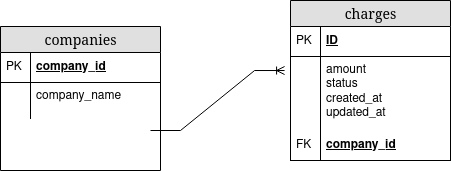

The diagram above was exported from draw.io. Its source (the exported page's mxGraphModel, read from the mxfile embedded in the PNG):
<mxGraphModel dx="1434" dy="727" grid="1" gridSize="10" guides="1" tooltips="1" connect="1" arrows="1" fold="1" page="1" pageScale="1" pageWidth="1100" pageHeight="850" background="none" math="0" shadow="0">
  <root>
    <mxCell id="0" />
    <mxCell id="1" parent="0" />
    <mxCell id="2e49270ec7c68f3f-19" value="companies" style="swimlane;html=1;fontStyle=0;childLayout=stackLayout;horizontal=1;startSize=26;fillColor=#e0e0e0;horizontalStack=0;resizeParent=1;resizeLast=0;collapsible=1;marginBottom=0;swimlaneFillColor=#ffffff;align=center;rounded=0;shadow=0;comic=0;labelBackgroundColor=none;strokeWidth=1;fontFamily=Verdana;fontSize=14" parent="1" vertex="1">
      <mxGeometry x="270" y="186" width="160" height="144" as="geometry" />
    </mxCell>
    <mxCell id="2e49270ec7c68f3f-20" value="company_id" style="shape=partialRectangle;top=0;left=0;right=0;bottom=1;html=1;align=left;verticalAlign=middle;fillColor=none;spacingLeft=34;spacingRight=4;whiteSpace=wrap;overflow=hidden;rotatable=0;points=[[0,0.5],[1,0.5]];portConstraint=eastwest;dropTarget=0;fontStyle=5;" parent="2e49270ec7c68f3f-19" vertex="1">
      <mxGeometry y="26" width="160" height="30" as="geometry" />
    </mxCell>
    <mxCell id="2e49270ec7c68f3f-21" value="PK" style="shape=partialRectangle;top=0;left=0;bottom=0;html=1;fillColor=none;align=left;verticalAlign=middle;spacingLeft=4;spacingRight=4;whiteSpace=wrap;overflow=hidden;rotatable=0;points=[];portConstraint=eastwest;part=1;" parent="2e49270ec7c68f3f-20" vertex="1" connectable="0">
      <mxGeometry width="30" height="30" as="geometry" />
    </mxCell>
    <mxCell id="2e49270ec7c68f3f-22" value="company_name" style="shape=partialRectangle;top=0;left=0;right=0;bottom=0;html=1;align=left;verticalAlign=top;fillColor=none;spacingLeft=34;spacingRight=4;whiteSpace=wrap;overflow=hidden;rotatable=0;points=[[0,0.5],[1,0.5]];portConstraint=eastwest;dropTarget=0;" parent="2e49270ec7c68f3f-19" vertex="1">
      <mxGeometry y="56" width="160" height="26" as="geometry" />
    </mxCell>
    <mxCell id="2e49270ec7c68f3f-23" value="" style="shape=partialRectangle;top=0;left=0;bottom=0;html=1;fillColor=none;align=left;verticalAlign=top;spacingLeft=4;spacingRight=4;whiteSpace=wrap;overflow=hidden;rotatable=0;points=[];portConstraint=eastwest;part=1;" parent="2e49270ec7c68f3f-22" vertex="1" connectable="0">
      <mxGeometry width="30" height="26" as="geometry" />
    </mxCell>
    <mxCell id="2e49270ec7c68f3f-28" value="" style="shape=partialRectangle;top=0;left=0;right=0;bottom=0;html=1;align=left;verticalAlign=top;fillColor=none;spacingLeft=34;spacingRight=4;whiteSpace=wrap;overflow=hidden;rotatable=0;points=[[0,0.5],[1,0.5]];portConstraint=eastwest;dropTarget=0;" parent="2e49270ec7c68f3f-19" vertex="1">
      <mxGeometry y="82" width="160" height="10" as="geometry" />
    </mxCell>
    <mxCell id="2e49270ec7c68f3f-29" value="" style="shape=partialRectangle;top=0;left=0;bottom=0;html=1;fillColor=none;align=left;verticalAlign=top;spacingLeft=4;spacingRight=4;whiteSpace=wrap;overflow=hidden;rotatable=0;points=[];portConstraint=eastwest;part=1;" parent="2e49270ec7c68f3f-28" vertex="1" connectable="0">
      <mxGeometry width="30" height="10" as="geometry" />
    </mxCell>
    <mxCell id="2e49270ec7c68f3f-80" value="charges" style="swimlane;html=1;fontStyle=0;childLayout=stackLayout;horizontal=1;startSize=26;fillColor=#e0e0e0;horizontalStack=0;resizeParent=1;resizeLast=0;collapsible=1;marginBottom=0;swimlaneFillColor=#ffffff;align=center;rounded=0;shadow=0;comic=0;labelBackgroundColor=none;strokeWidth=1;fontFamily=Verdana;fontSize=14" parent="1" vertex="1">
      <mxGeometry x="560" y="160" width="160" height="160" as="geometry" />
    </mxCell>
    <mxCell id="2e49270ec7c68f3f-81" value="ID" style="shape=partialRectangle;top=0;left=0;right=0;bottom=1;html=1;align=left;verticalAlign=middle;fillColor=none;spacingLeft=34;spacingRight=4;whiteSpace=wrap;overflow=hidden;rotatable=0;points=[[0,0.5],[1,0.5]];portConstraint=eastwest;dropTarget=0;fontStyle=5;" parent="2e49270ec7c68f3f-80" vertex="1">
      <mxGeometry y="26" width="160" height="30" as="geometry" />
    </mxCell>
    <mxCell id="2e49270ec7c68f3f-82" value="PK" style="shape=partialRectangle;top=0;left=0;bottom=0;html=1;fillColor=none;align=left;verticalAlign=middle;spacingLeft=4;spacingRight=4;whiteSpace=wrap;overflow=hidden;rotatable=0;points=[];portConstraint=eastwest;part=1;" parent="2e49270ec7c68f3f-81" vertex="1" connectable="0">
      <mxGeometry width="30" height="30" as="geometry" />
    </mxCell>
    <mxCell id="2e49270ec7c68f3f-83" value="&lt;div&gt;amount&lt;/div&gt;&lt;div&gt;status&lt;/div&gt;&lt;div&gt;created_at&lt;/div&gt;&lt;div&gt;updated_at&lt;br&gt;&lt;/div&gt;" style="shape=partialRectangle;top=0;left=0;right=0;bottom=0;html=1;align=left;verticalAlign=top;fillColor=none;spacingLeft=34;spacingRight=4;whiteSpace=wrap;overflow=hidden;rotatable=0;points=[[0,0.5],[1,0.5]];portConstraint=eastwest;dropTarget=0;" parent="2e49270ec7c68f3f-80" vertex="1">
      <mxGeometry y="56" width="160" height="64" as="geometry" />
    </mxCell>
    <mxCell id="2e49270ec7c68f3f-84" value="" style="shape=partialRectangle;top=0;left=0;bottom=0;html=1;fillColor=none;align=left;verticalAlign=top;spacingLeft=4;spacingRight=4;whiteSpace=wrap;overflow=hidden;rotatable=0;points=[];portConstraint=eastwest;part=1;" parent="2e49270ec7c68f3f-83" vertex="1" connectable="0">
      <mxGeometry width="30" height="64" as="geometry" />
    </mxCell>
    <mxCell id="2e49270ec7c68f3f-89" value="" style="shape=partialRectangle;top=0;left=0;right=0;bottom=0;html=1;align=left;verticalAlign=top;fillColor=none;spacingLeft=34;spacingRight=4;whiteSpace=wrap;overflow=hidden;rotatable=0;points=[[0,0.5],[1,0.5]];portConstraint=eastwest;dropTarget=0;" parent="2e49270ec7c68f3f-80" vertex="1">
      <mxGeometry y="120" width="160" height="10" as="geometry" />
    </mxCell>
    <mxCell id="2e49270ec7c68f3f-90" value="" style="shape=partialRectangle;top=0;left=0;bottom=0;html=1;fillColor=none;align=left;verticalAlign=top;spacingLeft=4;spacingRight=4;whiteSpace=wrap;overflow=hidden;rotatable=0;points=[];portConstraint=eastwest;part=1;" parent="2e49270ec7c68f3f-89" vertex="1" connectable="0">
      <mxGeometry width="30" height="10" as="geometry" />
    </mxCell>
    <mxCell id="75j9pReGZRie3U8yX4Nx-1" value="company_id" style="shape=partialRectangle;top=0;left=0;right=0;bottom=1;html=1;align=left;verticalAlign=middle;fillColor=none;spacingLeft=34;spacingRight=4;whiteSpace=wrap;overflow=hidden;rotatable=0;points=[[0,0.5],[1,0.5]];portConstraint=eastwest;dropTarget=0;fontStyle=5;" vertex="1" parent="2e49270ec7c68f3f-80">
      <mxGeometry y="130" width="160" height="30" as="geometry" />
    </mxCell>
    <mxCell id="75j9pReGZRie3U8yX4Nx-2" value="FK" style="shape=partialRectangle;top=0;left=0;bottom=0;html=1;fillColor=none;align=left;verticalAlign=middle;spacingLeft=4;spacingRight=4;whiteSpace=wrap;overflow=hidden;rotatable=0;points=[];portConstraint=eastwest;part=1;" vertex="1" connectable="0" parent="75j9pReGZRie3U8yX4Nx-1">
      <mxGeometry width="30" height="30" as="geometry" />
    </mxCell>
    <mxCell id="75j9pReGZRie3U8yX4Nx-3" value="" style="edgeStyle=entityRelationEdgeStyle;fontSize=12;html=1;endArrow=ERoneToMany;rounded=0;entryX=-0.037;entryY=0.219;entryDx=0;entryDy=0;entryPerimeter=0;" edge="1" parent="1" target="2e49270ec7c68f3f-83">
      <mxGeometry width="100" height="100" relative="1" as="geometry">
        <mxPoint x="420" y="290" as="sourcePoint" />
        <mxPoint x="600" y="330" as="targetPoint" />
      </mxGeometry>
    </mxCell>
  </root>
</mxGraphModel>